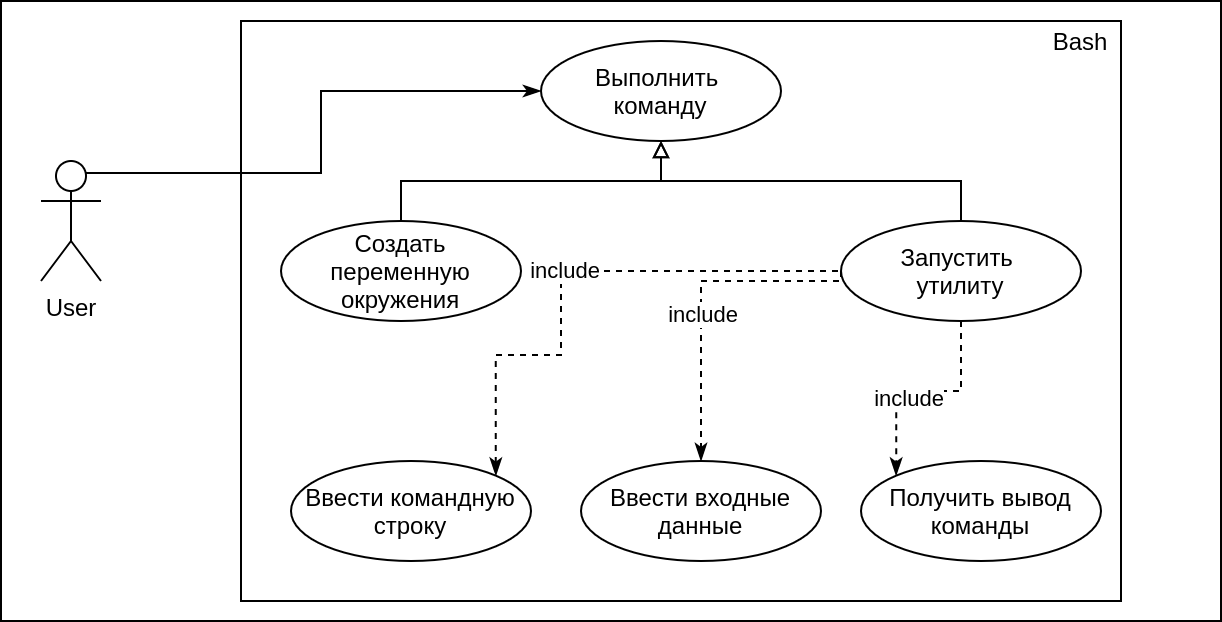

The diagram above was exported from draw.io. Its source (the exported page's mxGraphModel, read from the mxfile embedded in the PNG):
<mxGraphModel dx="984" dy="561" grid="1" gridSize="10" guides="1" tooltips="1" connect="1" arrows="1" fold="1" page="1" pageScale="1" pageWidth="850" pageHeight="1100" math="0" shadow="0">
  <root>
    <mxCell id="0" />
    <mxCell id="1" parent="0" />
    <mxCell id="g5HekInQq4y8HweDiTNY-26" value="" style="rounded=0;whiteSpace=wrap;html=1;" vertex="1" parent="1">
      <mxGeometry x="160" y="80" width="610" height="310" as="geometry" />
    </mxCell>
    <mxCell id="g5HekInQq4y8HweDiTNY-13" value="" style="rounded=0;whiteSpace=wrap;html=1;" vertex="1" parent="1">
      <mxGeometry x="280" y="90" width="440" height="290" as="geometry" />
    </mxCell>
    <mxCell id="g5HekInQq4y8HweDiTNY-22" style="edgeStyle=orthogonalEdgeStyle;rounded=0;orthogonalLoop=1;jettySize=auto;html=1;exitX=0.75;exitY=0.1;exitDx=0;exitDy=0;exitPerimeter=0;entryX=0;entryY=0.5;entryDx=0;entryDy=0;startArrow=none;startFill=0;endArrow=classicThin;endFill=1;" edge="1" parent="1" source="g5HekInQq4y8HweDiTNY-2" target="g5HekInQq4y8HweDiTNY-5">
      <mxGeometry relative="1" as="geometry" />
    </mxCell>
    <mxCell id="g5HekInQq4y8HweDiTNY-2" value="User" style="shape=umlActor;verticalLabelPosition=bottom;verticalAlign=top;html=1;outlineConnect=0;" vertex="1" parent="1">
      <mxGeometry x="180" y="160" width="30" height="60" as="geometry" />
    </mxCell>
    <mxCell id="g5HekInQq4y8HweDiTNY-5" value="Выполнить &lt;br&gt;команду" style="ellipse;whiteSpace=wrap;html=1;" vertex="1" parent="1">
      <mxGeometry x="430" y="100" width="120" height="50" as="geometry" />
    </mxCell>
    <mxCell id="g5HekInQq4y8HweDiTNY-9" style="edgeStyle=orthogonalEdgeStyle;rounded=0;orthogonalLoop=1;jettySize=auto;html=1;exitX=0.5;exitY=0;exitDx=0;exitDy=0;entryX=0.5;entryY=1;entryDx=0;entryDy=0;endArrow=block;endFill=0;" edge="1" parent="1" source="g5HekInQq4y8HweDiTNY-6" target="g5HekInQq4y8HweDiTNY-5">
      <mxGeometry relative="1" as="geometry" />
    </mxCell>
    <mxCell id="g5HekInQq4y8HweDiTNY-6" value="Создать переменную окружения" style="ellipse;whiteSpace=wrap;html=1;" vertex="1" parent="1">
      <mxGeometry x="300" y="190" width="120" height="50" as="geometry" />
    </mxCell>
    <mxCell id="g5HekInQq4y8HweDiTNY-10" style="edgeStyle=orthogonalEdgeStyle;rounded=0;orthogonalLoop=1;jettySize=auto;html=1;exitX=0.5;exitY=0;exitDx=0;exitDy=0;entryX=0.5;entryY=1;entryDx=0;entryDy=0;endArrow=block;endFill=0;" edge="1" parent="1" source="g5HekInQq4y8HweDiTNY-7" target="g5HekInQq4y8HweDiTNY-5">
      <mxGeometry relative="1" as="geometry" />
    </mxCell>
    <mxCell id="g5HekInQq4y8HweDiTNY-17" style="edgeStyle=orthogonalEdgeStyle;rounded=0;orthogonalLoop=1;jettySize=auto;html=1;exitX=0;exitY=0.5;exitDx=0;exitDy=0;entryX=0.5;entryY=0;entryDx=0;entryDy=0;dashed=1;startArrow=none;startFill=0;endArrow=classicThin;endFill=1;" edge="1" parent="1" source="g5HekInQq4y8HweDiTNY-7" target="g5HekInQq4y8HweDiTNY-14">
      <mxGeometry relative="1" as="geometry">
        <Array as="points">
          <mxPoint x="580" y="220" />
          <mxPoint x="510" y="220" />
        </Array>
      </mxGeometry>
    </mxCell>
    <mxCell id="g5HekInQq4y8HweDiTNY-20" value="include" style="edgeLabel;html=1;align=center;verticalAlign=middle;resizable=0;points=[];" vertex="1" connectable="0" parent="g5HekInQq4y8HweDiTNY-17">
      <mxGeometry x="0.1006" relative="1" as="geometry">
        <mxPoint as="offset" />
      </mxGeometry>
    </mxCell>
    <mxCell id="g5HekInQq4y8HweDiTNY-18" style="edgeStyle=orthogonalEdgeStyle;rounded=0;orthogonalLoop=1;jettySize=auto;html=1;exitX=0.5;exitY=1;exitDx=0;exitDy=0;entryX=0;entryY=0;entryDx=0;entryDy=0;dashed=1;startArrow=none;startFill=0;endArrow=classicThin;endFill=1;" edge="1" parent="1" source="g5HekInQq4y8HweDiTNY-7" target="g5HekInQq4y8HweDiTNY-15">
      <mxGeometry relative="1" as="geometry" />
    </mxCell>
    <mxCell id="g5HekInQq4y8HweDiTNY-21" value="include" style="edgeLabel;html=1;align=center;verticalAlign=middle;resizable=0;points=[];" vertex="1" connectable="0" parent="g5HekInQq4y8HweDiTNY-18">
      <mxGeometry x="0.1338" y="3" relative="1" as="geometry">
        <mxPoint as="offset" />
      </mxGeometry>
    </mxCell>
    <mxCell id="g5HekInQq4y8HweDiTNY-7" value="Запустить &lt;br&gt;утилиту" style="ellipse;whiteSpace=wrap;html=1;" vertex="1" parent="1">
      <mxGeometry x="580" y="190" width="120" height="50" as="geometry" />
    </mxCell>
    <mxCell id="g5HekInQq4y8HweDiTNY-16" value="include" style="edgeStyle=orthogonalEdgeStyle;rounded=0;orthogonalLoop=1;jettySize=auto;html=1;exitX=1;exitY=0;exitDx=0;exitDy=0;entryX=0;entryY=0.5;entryDx=0;entryDy=0;endArrow=none;endFill=0;startArrow=classicThin;startFill=1;dashed=1;" edge="1" parent="1" source="g5HekInQq4y8HweDiTNY-11" target="g5HekInQq4y8HweDiTNY-7">
      <mxGeometry relative="1" as="geometry">
        <Array as="points">
          <mxPoint x="440" y="257" />
          <mxPoint x="440" y="215" />
        </Array>
      </mxGeometry>
    </mxCell>
    <mxCell id="g5HekInQq4y8HweDiTNY-11" value="Ввести командную строку" style="ellipse;whiteSpace=wrap;html=1;" vertex="1" parent="1">
      <mxGeometry x="305" y="310" width="120" height="50" as="geometry" />
    </mxCell>
    <mxCell id="g5HekInQq4y8HweDiTNY-14" value="Ввести входные&lt;br&gt;данные" style="ellipse;whiteSpace=wrap;html=1;" vertex="1" parent="1">
      <mxGeometry x="450" y="310" width="120" height="50" as="geometry" />
    </mxCell>
    <mxCell id="g5HekInQq4y8HweDiTNY-15" value="Получить вывод&lt;br&gt;команды" style="ellipse;whiteSpace=wrap;html=1;" vertex="1" parent="1">
      <mxGeometry x="590" y="310" width="120" height="50" as="geometry" />
    </mxCell>
    <mxCell id="g5HekInQq4y8HweDiTNY-27" value="Bash" style="text;html=1;strokeColor=none;fillColor=none;align=center;verticalAlign=middle;whiteSpace=wrap;rounded=0;" vertex="1" parent="1">
      <mxGeometry x="680" y="90" width="40" height="20" as="geometry" />
    </mxCell>
  </root>
</mxGraphModel>